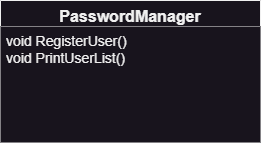

The diagram above was exported from draw.io. Its source (the exported page's mxGraphModel, read from the mxfile embedded in the PNG):
<mxGraphModel dx="1050" dy="621" grid="1" gridSize="10" guides="1" tooltips="1" connect="1" arrows="1" fold="1" page="1" pageScale="1" pageWidth="827" pageHeight="1169" math="0" shadow="0">
  <root>
    <mxCell id="WIyWlLk6GJQsqaUBKTNV-0" />
    <mxCell id="WIyWlLk6GJQsqaUBKTNV-1" parent="WIyWlLk6GJQsqaUBKTNV-0" />
    <mxCell id="iuchbT7VMUatwkfh2ggW-1" value="&lt;font style=&quot;font-size: 16px;&quot;&gt;PasswordManager&lt;/font&gt;" style="swimlane;fontStyle=1;align=center;verticalAlign=top;childLayout=stackLayout;horizontal=1;startSize=26;horizontalStack=0;resizeParent=1;resizeParentMax=0;resizeLast=0;collapsible=1;marginBottom=0;whiteSpace=wrap;html=1;" parent="WIyWlLk6GJQsqaUBKTNV-1" vertex="1">
      <mxGeometry x="254" y="230" width="260" height="142" as="geometry">
        <mxRectangle x="254" y="250" width="150" height="30" as="alternateBounds" />
      </mxGeometry>
    </mxCell>
    <mxCell id="iuchbT7VMUatwkfh2ggW-4" value="&lt;font style=&quot;font-size: 14px;&quot;&gt;void RegisterUser()&lt;br&gt;void PrintUserList()&lt;/font&gt;" style="text;strokeColor=none;fillColor=default;align=left;verticalAlign=top;spacingLeft=4;spacingRight=4;overflow=hidden;rotatable=0;points=[[0,0.5],[1,0.5]];portConstraint=eastwest;whiteSpace=wrap;html=1;" parent="iuchbT7VMUatwkfh2ggW-1" vertex="1">
      <mxGeometry y="26" width="260" height="116" as="geometry" />
    </mxCell>
  </root>
</mxGraphModel>